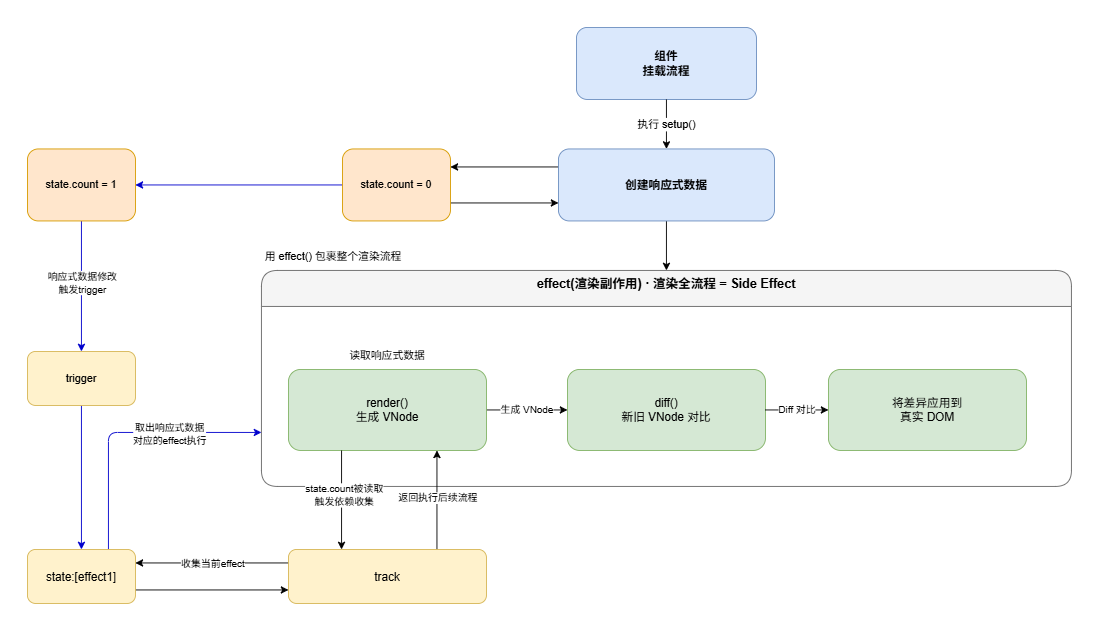

The diagram above was exported from draw.io. Its source (the exported page's mxGraphModel, read from the mxfile embedded in the PNG):
<mxGraphModel dx="2054" dy="1201" grid="1" gridSize="10" guides="1" tooltips="1" connect="1" arrows="1" fold="1" page="1" pageScale="1" pageWidth="1600" pageHeight="1300" math="0" shadow="0">
  <root>
    <mxCell id="0" />
    <mxCell id="1" parent="0" />
    <mxCell id="2" parent="1" style="rounded=1;whiteSpace=wrap;html=1;fillColor=#dae8fc;strokeColor=#6c8ebf;fontStyle=1;fontSize=13;" value="组件&lt;br&gt;挂载流程" vertex="1">
      <mxGeometry height="80" width="200" x="750" y="40" as="geometry" />
    </mxCell>
    <mxCell id="BEK9hrrV85ZvKiQHS4IL-74" edge="1" parent="1" source="3" style="edgeStyle=orthogonalEdgeStyle;rounded=1;orthogonalLoop=1;jettySize=auto;html=1;exitX=0.5;exitY=1;exitDx=0;exitDy=0;entryX=0.5;entryY=0;entryDx=0;entryDy=0;" target="4">
      <mxGeometry relative="1" as="geometry" />
    </mxCell>
    <mxCell id="BEK9hrrV85ZvKiQHS4IL-103" edge="1" parent="1" source="3" style="edgeStyle=orthogonalEdgeStyle;rounded=1;orthogonalLoop=1;jettySize=auto;html=1;exitX=0;exitY=0.25;exitDx=0;exitDy=0;entryX=1;entryY=0.25;entryDx=0;entryDy=0;" target="BEK9hrrV85ZvKiQHS4IL-40">
      <mxGeometry relative="1" as="geometry" />
    </mxCell>
    <mxCell id="3" parent="1" style="rounded=1;whiteSpace=wrap;html=1;fillColor=#dae8fc;strokeColor=#6c8ebf;fontStyle=1;fontSize=13;" value="创建响应式数据" vertex="1">
      <mxGeometry height="80" width="240" x="730" y="175" as="geometry" />
    </mxCell>
    <mxCell id="4" parent="1" style="swimlane;startSize=40;whiteSpace=wrap;html=1;fillColor=#f5f5f5;strokeColor=#666666;fontStyle=1;fontSize=14;verticalAlign=top;align=center;rounded=1;" value="effect(渲染副作用) · 渲染全流程 = Side Effect" vertex="1">
      <mxGeometry height="240" width="900" x="400" y="310" as="geometry" />
    </mxCell>
    <mxCell id="6" parent="4" style="rounded=1;whiteSpace=wrap;html=1;fillColor=#d5e8d4;strokeColor=#82b366;fontSize=13;" value="diff()&#10;新旧 VNode 对比" vertex="1">
      <mxGeometry height="90" width="220" x="340" y="110" as="geometry" />
    </mxCell>
    <mxCell id="7" parent="4" style="rounded=1;whiteSpace=wrap;html=1;fillColor=#d5e8d4;strokeColor=#82b366;fontSize=13;" value="将差异应用到&lt;br&gt;真实 DOM" vertex="1">
      <mxGeometry height="90" width="220" x="630" y="110" as="geometry" />
    </mxCell>
    <mxCell id="32" edge="1" parent="4" source="5" style="edgeStyle=orthogonalEdgeStyle;rounded=1;orthogonalLoop=1;jettySize=auto;html=1;exitX=1;exitY=0.5;exitDx=0;exitDy=0;entryX=0;entryY=0.5;entryDx=0;entryDy=0;fontSize=11;labelBackgroundColor=#ffffff;" target="6" value="生成 VNode">
      <mxGeometry relative="1" as="geometry" />
    </mxCell>
    <mxCell id="33" edge="1" parent="4" source="6" style="edgeStyle=orthogonalEdgeStyle;rounded=1;orthogonalLoop=1;jettySize=auto;html=1;exitX=1;exitY=0.5;exitDx=0;exitDy=0;entryX=0;entryY=0.5;entryDx=0;entryDy=0;fontSize=11;labelBackgroundColor=#ffffff;" target="7" value="Diff 对比">
      <mxGeometry relative="1" as="geometry" />
    </mxCell>
    <mxCell id="BEK9hrrV85ZvKiQHS4IL-53" parent="4" style="text;html=1;whiteSpace=wrap;strokeColor=none;fillColor=none;align=center;verticalAlign=middle;rounded=1;" value="读取响应式数据" vertex="1">
      <mxGeometry height="30" width="140" x="70" y="80" as="geometry" />
    </mxCell>
    <mxCell id="5" parent="4" style="rounded=1;whiteSpace=wrap;html=1;fillColor=#d5e8d4;strokeColor=#82b366;fontSize=13;" value="render()&#10;生成 VNode" vertex="1">
      <mxGeometry height="90" width="220" x="30" y="110" as="geometry" />
    </mxCell>
    <mxCell id="BEK9hrrV85ZvKiQHS4IL-82" edge="1" parent="4" style="edgeStyle=orthogonalEdgeStyle;rounded=1;orthogonalLoop=1;jettySize=auto;html=1;exitX=0.25;exitY=1;exitDx=0;exitDy=0;entryX=0.25;entryY=0;entryDx=0;entryDy=0;">
      <mxGeometry relative="1" as="geometry">
        <mxPoint x="89" y="200" as="sourcePoint" />
        <mxPoint x="89" y="310" as="targetPoint" />
      </mxGeometry>
    </mxCell>
    <mxCell id="BEK9hrrV85ZvKiQHS4IL-84" connectable="0" parent="BEK9hrrV85ZvKiQHS4IL-82" style="edgeLabel;html=1;align=center;verticalAlign=middle;resizable=0;points=[];rounded=1;" value="&lt;div&gt;state.count被读取&lt;/div&gt;触发依赖收集" vertex="1">
      <mxGeometry relative="1" x="-0.1091" y="2" as="geometry">
        <mxPoint as="offset" />
      </mxGeometry>
    </mxCell>
    <mxCell id="30" edge="1" parent="1" source="2" style="edgeStyle=orthogonalEdgeStyle;rounded=1;orthogonalLoop=1;jettySize=auto;html=1;exitX=0.5;exitY=1;exitDx=0;exitDy=0;entryX=0.5;entryY=0;entryDx=0;entryDy=0;fontSize=12;" target="3" value="执行 setup()">
      <mxGeometry relative="1" as="geometry" />
    </mxCell>
    <mxCell id="BEK9hrrV85ZvKiQHS4IL-66" edge="1" parent="1" source="BEK9hrrV85ZvKiQHS4IL-40" style="edgeStyle=orthogonalEdgeStyle;rounded=1;orthogonalLoop=1;jettySize=auto;html=1;exitX=0;exitY=0.5;exitDx=0;exitDy=0;entryX=1;entryY=0.5;entryDx=0;entryDy=0;strokeColor=#0000CC;" target="BEK9hrrV85ZvKiQHS4IL-48">
      <mxGeometry relative="1" as="geometry" />
    </mxCell>
    <mxCell id="BEK9hrrV85ZvKiQHS4IL-104" edge="1" parent="1" source="BEK9hrrV85ZvKiQHS4IL-40" style="edgeStyle=orthogonalEdgeStyle;rounded=1;orthogonalLoop=1;jettySize=auto;html=1;exitX=1;exitY=0.75;exitDx=0;exitDy=0;entryX=0;entryY=0.75;entryDx=0;entryDy=0;" target="3">
      <mxGeometry relative="1" as="geometry" />
    </mxCell>
    <mxCell id="BEK9hrrV85ZvKiQHS4IL-40" parent="1" style="rounded=1;whiteSpace=wrap;html=1;fillColor=#ffe6cc;strokeColor=#d79b00;" value="state.count = 0" vertex="1">
      <mxGeometry height="80" width="120" x="490" y="175" as="geometry" />
    </mxCell>
    <mxCell id="BEK9hrrV85ZvKiQHS4IL-65" edge="1" parent="1" source="BEK9hrrV85ZvKiQHS4IL-48" style="edgeStyle=orthogonalEdgeStyle;rounded=1;orthogonalLoop=1;jettySize=auto;html=1;strokeColor=#0000CC;" target="BEK9hrrV85ZvKiQHS4IL-64" value="">
      <mxGeometry relative="1" as="geometry" />
    </mxCell>
    <mxCell id="BEK9hrrV85ZvKiQHS4IL-71" connectable="0" parent="BEK9hrrV85ZvKiQHS4IL-65" style="edgeLabel;html=1;align=center;verticalAlign=middle;resizable=0;points=[];rounded=1;" value="响应式数据修改&lt;div&gt;触发trigger&lt;/div&gt;" vertex="1">
      <mxGeometry relative="1" x="-0.3111" y="-3" as="geometry">
        <mxPoint x="3" y="18" as="offset" />
      </mxGeometry>
    </mxCell>
    <mxCell id="BEK9hrrV85ZvKiQHS4IL-48" parent="1" style="rounded=1;whiteSpace=wrap;html=1;fillColor=#ffe6cc;strokeColor=#d79b00;" value="state.count = 1" vertex="1">
      <mxGeometry height="80" width="120" x="140" y="175" as="geometry" />
    </mxCell>
    <mxCell id="BEK9hrrV85ZvKiQHS4IL-54" parent="1" style="text;html=1;whiteSpace=wrap;strokeColor=none;fillColor=none;align=center;verticalAlign=middle;rounded=1;" value="&lt;span style=&quot;white-space: nowrap; background-color: rgb(255, 255, 255);&quot;&gt;用 effect() 包裹整个渲染流程&lt;/span&gt;" vertex="1">
      <mxGeometry height="30" width="60" x="450" y="280" as="geometry" />
    </mxCell>
    <mxCell id="BEK9hrrV85ZvKiQHS4IL-107" edge="1" parent="1" source="BEK9hrrV85ZvKiQHS4IL-64" style="edgeStyle=orthogonalEdgeStyle;rounded=1;orthogonalLoop=1;jettySize=auto;html=1;exitX=0.5;exitY=1;exitDx=0;exitDy=0;entryX=0.5;entryY=0;entryDx=0;entryDy=0;strokeColor=#0000CC;" target="BEK9hrrV85ZvKiQHS4IL-105">
      <mxGeometry relative="1" as="geometry" />
    </mxCell>
    <mxCell id="BEK9hrrV85ZvKiQHS4IL-64" parent="1" style="whiteSpace=wrap;html=1;fillColor=#fff2cc;strokeColor=#d6b656;rounded=1;" value="trigger" vertex="1">
      <mxGeometry height="60" width="120" x="140" y="400" as="geometry" />
    </mxCell>
    <mxCell id="BEK9hrrV85ZvKiQHS4IL-83" edge="1" parent="1" source="BEK9hrrV85ZvKiQHS4IL-57" style="edgeStyle=orthogonalEdgeStyle;rounded=1;orthogonalLoop=1;jettySize=auto;html=1;exitX=0.75;exitY=0;exitDx=0;exitDy=0;entryX=0.75;entryY=1;entryDx=0;entryDy=0;" target="5">
      <mxGeometry relative="1" as="geometry" />
    </mxCell>
    <mxCell id="BEK9hrrV85ZvKiQHS4IL-86" connectable="0" parent="BEK9hrrV85ZvKiQHS4IL-83" style="edgeLabel;html=1;align=center;verticalAlign=middle;resizable=0;points=[];rounded=1;" value="返回执行后续流程" vertex="1">
      <mxGeometry relative="1" x="0.0545" as="geometry">
        <mxPoint as="offset" />
      </mxGeometry>
    </mxCell>
    <mxCell id="BEK9hrrV85ZvKiQHS4IL-110" edge="1" parent="1" source="BEK9hrrV85ZvKiQHS4IL-57" style="edgeStyle=orthogonalEdgeStyle;rounded=1;orthogonalLoop=1;jettySize=auto;html=1;exitX=0;exitY=0.25;exitDx=0;exitDy=0;entryX=1;entryY=0.25;entryDx=0;entryDy=0;" target="BEK9hrrV85ZvKiQHS4IL-105">
      <mxGeometry relative="1" as="geometry" />
    </mxCell>
    <mxCell id="BEK9hrrV85ZvKiQHS4IL-113" connectable="0" parent="BEK9hrrV85ZvKiQHS4IL-110" style="edgeLabel;html=1;align=center;verticalAlign=middle;resizable=0;points=[];" value="收集当前effect" vertex="1">
      <mxGeometry relative="1" x="0.2941" as="geometry">
        <mxPoint x="25" as="offset" />
      </mxGeometry>
    </mxCell>
    <mxCell id="BEK9hrrV85ZvKiQHS4IL-57" parent="1" style="whiteSpace=wrap;html=1;fontSize=13;fillColor=#fff2cc;strokeColor=#d6b656;rounded=1;" value="track" vertex="1">
      <mxGeometry height="60" width="220" x="430" y="620" as="geometry" />
    </mxCell>
    <mxCell id="BEK9hrrV85ZvKiQHS4IL-108" edge="1" parent="1" source="BEK9hrrV85ZvKiQHS4IL-105" style="edgeStyle=orthogonalEdgeStyle;rounded=1;orthogonalLoop=1;jettySize=auto;html=1;exitX=0.75;exitY=0;exitDx=0;exitDy=0;entryX=0;entryY=0.75;entryDx=0;entryDy=0;strokeColor=#0000CC;" target="4">
      <mxGeometry relative="1" as="geometry" />
    </mxCell>
    <mxCell id="BEK9hrrV85ZvKiQHS4IL-109" connectable="0" parent="BEK9hrrV85ZvKiQHS4IL-108" style="edgeLabel;html=1;align=center;verticalAlign=middle;resizable=0;points=[];" value="取出响应式数据&lt;div&gt;对应的effect执行&lt;/div&gt;" vertex="1">
      <mxGeometry relative="1" x="0.3115" y="-1" as="geometry">
        <mxPoint as="offset" />
      </mxGeometry>
    </mxCell>
    <mxCell id="BEK9hrrV85ZvKiQHS4IL-111" edge="1" parent="1" source="BEK9hrrV85ZvKiQHS4IL-105" style="edgeStyle=orthogonalEdgeStyle;rounded=1;orthogonalLoop=1;jettySize=auto;html=1;exitX=1;exitY=0.75;exitDx=0;exitDy=0;entryX=0;entryY=0.75;entryDx=0;entryDy=0;" target="BEK9hrrV85ZvKiQHS4IL-57">
      <mxGeometry relative="1" as="geometry" />
    </mxCell>
    <mxCell id="BEK9hrrV85ZvKiQHS4IL-105" parent="1" style="whiteSpace=wrap;html=1;fontSize=13;fillColor=#fff2cc;strokeColor=#d6b656;rounded=1;" value="state:[effect1]" vertex="1">
      <mxGeometry height="60" width="120" x="140" y="620" as="geometry" />
    </mxCell>
  </root>
</mxGraphModel>